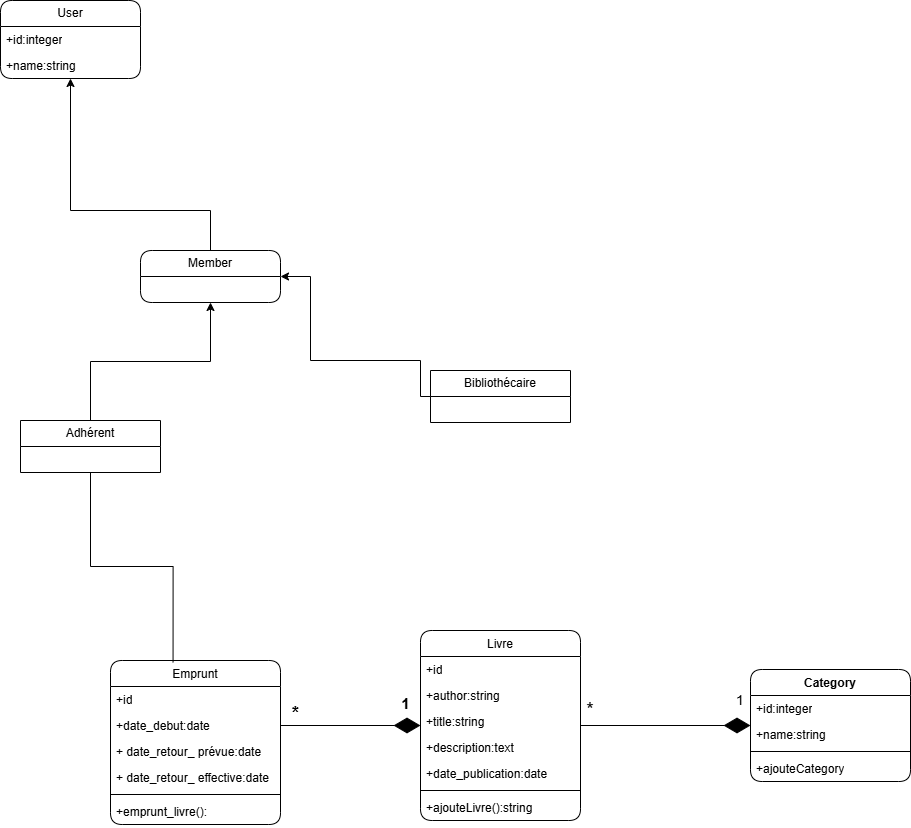

The diagram above was exported from draw.io. Its source (the exported page's mxGraphModel, read from the mxfile embedded in the PNG):
<mxGraphModel dx="1572" dy="2964" grid="1" gridSize="10" guides="1" tooltips="1" connect="1" arrows="1" fold="1" page="1" pageScale="1" pageWidth="2000" pageHeight="2000" math="0" shadow="0">
  <root>
    <mxCell id="0" />
    <mxCell id="1" parent="0" />
    <mxCell id="ujjzF5k-NtraMY110V-E-1" value="User" style="swimlane;fontStyle=0;childLayout=stackLayout;horizontal=1;startSize=26;fillColor=default;horizontalStack=0;resizeParent=1;resizeParentMax=0;resizeLast=0;collapsible=1;marginBottom=0;whiteSpace=wrap;html=1;gradientColor=none;swimlaneFillColor=default;rounded=1;" vertex="1" parent="1">
      <mxGeometry x="200" y="-10" width="140" height="78" as="geometry" />
    </mxCell>
    <mxCell id="ujjzF5k-NtraMY110V-E-2" value="+id:integer" style="text;strokeColor=none;fillColor=none;align=left;verticalAlign=top;spacingLeft=4;spacingRight=4;overflow=hidden;rotatable=0;points=[[0,0.5],[1,0.5]];portConstraint=eastwest;whiteSpace=wrap;html=1;" vertex="1" parent="ujjzF5k-NtraMY110V-E-1">
      <mxGeometry y="26" width="140" height="26" as="geometry" />
    </mxCell>
    <mxCell id="ujjzF5k-NtraMY110V-E-3" value="+name:string" style="text;strokeColor=none;fillColor=none;align=left;verticalAlign=top;spacingLeft=4;spacingRight=4;overflow=hidden;rotatable=0;points=[[0,0.5],[1,0.5]];portConstraint=eastwest;whiteSpace=wrap;html=1;" vertex="1" parent="ujjzF5k-NtraMY110V-E-1">
      <mxGeometry y="52" width="140" height="26" as="geometry" />
    </mxCell>
    <mxCell id="ujjzF5k-NtraMY110V-E-9" style="edgeStyle=orthogonalEdgeStyle;rounded=0;orthogonalLoop=1;jettySize=auto;html=1;" edge="1" parent="1" source="ujjzF5k-NtraMY110V-E-5" target="ujjzF5k-NtraMY110V-E-1">
      <mxGeometry relative="1" as="geometry">
        <Array as="points">
          <mxPoint x="410" y="200" />
          <mxPoint x="270" y="200" />
        </Array>
      </mxGeometry>
    </mxCell>
    <mxCell id="ujjzF5k-NtraMY110V-E-5" value="Member" style="swimlane;fontStyle=0;childLayout=stackLayout;horizontal=1;startSize=26;fillColor=default;horizontalStack=0;resizeParent=1;resizeParentMax=0;resizeLast=0;collapsible=1;marginBottom=0;whiteSpace=wrap;html=1;swimlaneFillColor=default;rounded=1;" vertex="1" parent="1">
      <mxGeometry x="340" y="240" width="140" height="52" as="geometry" />
    </mxCell>
    <mxCell id="ujjzF5k-NtraMY110V-E-36" value="&lt;font style=&quot;font-size: 14px;&quot;&gt;1&lt;/font&gt;" style="text;html=1;whiteSpace=wrap;strokeColor=none;fillColor=none;align=center;verticalAlign=middle;rounded=0;" vertex="1" parent="1">
      <mxGeometry x="930" y="680" width="20" height="20" as="geometry" />
    </mxCell>
    <mxCell id="ujjzF5k-NtraMY110V-E-37" value="&lt;font style=&quot;font-size: 19px;&quot;&gt;*&lt;/font&gt;" style="text;html=1;whiteSpace=wrap;strokeColor=none;fillColor=none;align=center;verticalAlign=middle;rounded=0;" vertex="1" parent="1">
      <mxGeometry x="780" y="690" width="20" height="20" as="geometry" />
    </mxCell>
    <mxCell id="ujjzF5k-NtraMY110V-E-39" value="&lt;span style=&quot;font-weight: 400;&quot;&gt;Emprunt&lt;/span&gt;" style="swimlane;fontStyle=1;align=center;verticalAlign=top;childLayout=stackLayout;horizontal=1;startSize=26;horizontalStack=0;resizeParent=1;resizeParentMax=0;resizeLast=0;collapsible=1;marginBottom=0;whiteSpace=wrap;html=1;swimlaneFillColor=default;rounded=1;" vertex="1" parent="1">
      <mxGeometry x="310" y="650" width="170" height="164" as="geometry" />
    </mxCell>
    <mxCell id="ujjzF5k-NtraMY110V-E-11" value="+id" style="text;strokeColor=none;fillColor=none;align=left;verticalAlign=top;spacingLeft=4;spacingRight=4;overflow=hidden;rotatable=0;points=[[0,0.5],[1,0.5]];portConstraint=eastwest;whiteSpace=wrap;html=1;swimlaneFillColor=default;" vertex="1" parent="ujjzF5k-NtraMY110V-E-39">
      <mxGeometry y="26" width="170" height="26" as="geometry" />
    </mxCell>
    <mxCell id="ujjzF5k-NtraMY110V-E-12" value="+date_debut:date" style="text;strokeColor=none;fillColor=none;align=left;verticalAlign=top;spacingLeft=4;spacingRight=4;overflow=hidden;rotatable=0;points=[[0,0.5],[1,0.5]];portConstraint=eastwest;whiteSpace=wrap;html=1;swimlaneFillColor=default;" vertex="1" parent="ujjzF5k-NtraMY110V-E-39">
      <mxGeometry y="52" width="170" height="26" as="geometry" />
    </mxCell>
    <mxCell id="ujjzF5k-NtraMY110V-E-66" value="+ date_retour_ prévue:date" style="text;strokeColor=none;fillColor=none;align=left;verticalAlign=top;spacingLeft=4;spacingRight=4;overflow=hidden;rotatable=0;points=[[0,0.5],[1,0.5]];portConstraint=eastwest;whiteSpace=wrap;html=1;" vertex="1" parent="ujjzF5k-NtraMY110V-E-39">
      <mxGeometry y="78" width="170" height="26" as="geometry" />
    </mxCell>
    <mxCell id="ujjzF5k-NtraMY110V-E-67" value="+ date_retour_ effective:date" style="text;strokeColor=none;fillColor=none;align=left;verticalAlign=top;spacingLeft=4;spacingRight=4;overflow=hidden;rotatable=0;points=[[0,0.5],[1,0.5]];portConstraint=eastwest;whiteSpace=wrap;html=1;" vertex="1" parent="ujjzF5k-NtraMY110V-E-39">
      <mxGeometry y="104" width="170" height="26" as="geometry" />
    </mxCell>
    <mxCell id="ujjzF5k-NtraMY110V-E-41" value="" style="line;strokeWidth=1;fillColor=none;align=left;verticalAlign=middle;spacingTop=-1;spacingLeft=3;spacingRight=3;rotatable=0;labelPosition=right;points=[];portConstraint=eastwest;strokeColor=inherit;" vertex="1" parent="ujjzF5k-NtraMY110V-E-39">
      <mxGeometry y="130" width="170" height="8" as="geometry" />
    </mxCell>
    <mxCell id="ujjzF5k-NtraMY110V-E-43" value="+emprunt_livre():" style="text;strokeColor=none;fillColor=none;align=left;verticalAlign=top;spacingLeft=4;spacingRight=4;overflow=hidden;rotatable=0;points=[[0,0.5],[1,0.5]];portConstraint=eastwest;whiteSpace=wrap;html=1;" vertex="1" parent="ujjzF5k-NtraMY110V-E-39">
      <mxGeometry y="138" width="170" height="26" as="geometry" />
    </mxCell>
    <mxCell id="ujjzF5k-NtraMY110V-E-48" value="&lt;span style=&quot;font-weight: 400;&quot;&gt;Livre&lt;/span&gt;" style="swimlane;fontStyle=1;align=center;verticalAlign=top;childLayout=stackLayout;horizontal=1;startSize=26;horizontalStack=0;resizeParent=1;resizeParentMax=0;resizeLast=0;collapsible=1;marginBottom=0;whiteSpace=wrap;html=1;rounded=1;swimlaneFillColor=default;" vertex="1" parent="1">
      <mxGeometry x="620" y="620" width="160" height="190" as="geometry" />
    </mxCell>
    <mxCell id="ujjzF5k-NtraMY110V-E-52" value="+id" style="text;strokeColor=none;fillColor=none;align=left;verticalAlign=top;spacingLeft=4;spacingRight=4;overflow=hidden;rotatable=0;points=[[0,0.5],[1,0.5]];portConstraint=eastwest;whiteSpace=wrap;html=1;" vertex="1" parent="ujjzF5k-NtraMY110V-E-48">
      <mxGeometry y="26" width="160" height="26" as="geometry" />
    </mxCell>
    <mxCell id="ujjzF5k-NtraMY110V-E-54" value="+author:string" style="text;strokeColor=none;fillColor=none;align=left;verticalAlign=top;spacingLeft=4;spacingRight=4;overflow=hidden;rotatable=0;points=[[0,0.5],[1,0.5]];portConstraint=eastwest;whiteSpace=wrap;html=1;" vertex="1" parent="ujjzF5k-NtraMY110V-E-48">
      <mxGeometry y="52" width="160" height="26" as="geometry" />
    </mxCell>
    <mxCell id="ujjzF5k-NtraMY110V-E-53" value="+title:string" style="text;strokeColor=none;fillColor=none;align=left;verticalAlign=top;spacingLeft=4;spacingRight=4;overflow=hidden;rotatable=0;points=[[0,0.5],[1,0.5]];portConstraint=eastwest;whiteSpace=wrap;html=1;" vertex="1" parent="ujjzF5k-NtraMY110V-E-48">
      <mxGeometry y="78" width="160" height="26" as="geometry" />
    </mxCell>
    <mxCell id="ujjzF5k-NtraMY110V-E-56" value="+description:text" style="text;strokeColor=none;fillColor=none;align=left;verticalAlign=top;spacingLeft=4;spacingRight=4;overflow=hidden;rotatable=0;points=[[0,0.5],[1,0.5]];portConstraint=eastwest;whiteSpace=wrap;html=1;" vertex="1" parent="ujjzF5k-NtraMY110V-E-48">
      <mxGeometry y="104" width="160" height="26" as="geometry" />
    </mxCell>
    <mxCell id="ujjzF5k-NtraMY110V-E-55" value="+date_publication:date" style="text;strokeColor=none;fillColor=none;align=left;verticalAlign=top;spacingLeft=4;spacingRight=4;overflow=hidden;rotatable=0;points=[[0,0.5],[1,0.5]];portConstraint=eastwest;whiteSpace=wrap;html=1;" vertex="1" parent="ujjzF5k-NtraMY110V-E-48">
      <mxGeometry y="130" width="160" height="26" as="geometry" />
    </mxCell>
    <mxCell id="ujjzF5k-NtraMY110V-E-50" value="" style="line;strokeWidth=1;fillColor=none;align=left;verticalAlign=middle;spacingTop=-1;spacingLeft=3;spacingRight=3;rotatable=0;labelPosition=right;points=[];portConstraint=eastwest;strokeColor=inherit;" vertex="1" parent="ujjzF5k-NtraMY110V-E-48">
      <mxGeometry y="156" width="160" height="8" as="geometry" />
    </mxCell>
    <mxCell id="ujjzF5k-NtraMY110V-E-51" value="+ajouteLivre():string" style="text;strokeColor=none;fillColor=none;align=left;verticalAlign=top;spacingLeft=4;spacingRight=4;overflow=hidden;rotatable=0;points=[[0,0.5],[1,0.5]];portConstraint=eastwest;whiteSpace=wrap;html=1;" vertex="1" parent="ujjzF5k-NtraMY110V-E-48">
      <mxGeometry y="164" width="160" height="26" as="geometry" />
    </mxCell>
    <mxCell id="ujjzF5k-NtraMY110V-E-59" value="Category" style="swimlane;fontStyle=1;align=center;verticalAlign=top;childLayout=stackLayout;horizontal=1;startSize=26;horizontalStack=0;resizeParent=1;resizeParentMax=0;resizeLast=0;collapsible=1;marginBottom=0;whiteSpace=wrap;html=1;swimlaneFillColor=default;rounded=1;" vertex="1" parent="1">
      <mxGeometry x="950" y="659" width="160" height="112" as="geometry" />
    </mxCell>
    <mxCell id="ujjzF5k-NtraMY110V-E-60" value="+id:integer" style="text;strokeColor=none;fillColor=none;align=left;verticalAlign=top;spacingLeft=4;spacingRight=4;overflow=hidden;rotatable=0;points=[[0,0.5],[1,0.5]];portConstraint=eastwest;whiteSpace=wrap;html=1;swimlaneFillColor=default;" vertex="1" parent="ujjzF5k-NtraMY110V-E-59">
      <mxGeometry y="26" width="160" height="26" as="geometry" />
    </mxCell>
    <mxCell id="ujjzF5k-NtraMY110V-E-63" value="+name:string&lt;div&gt;&lt;br&gt;&lt;/div&gt;" style="text;strokeColor=none;fillColor=none;align=left;verticalAlign=top;spacingLeft=4;spacingRight=4;overflow=hidden;rotatable=0;points=[[0,0.5],[1,0.5]];portConstraint=eastwest;whiteSpace=wrap;html=1;swimlaneFillColor=default;" vertex="1" parent="ujjzF5k-NtraMY110V-E-59">
      <mxGeometry y="52" width="160" height="26" as="geometry" />
    </mxCell>
    <mxCell id="ujjzF5k-NtraMY110V-E-61" value="" style="line;strokeWidth=1;fillColor=none;align=left;verticalAlign=middle;spacingTop=-1;spacingLeft=3;spacingRight=3;rotatable=0;labelPosition=right;points=[];portConstraint=eastwest;strokeColor=inherit;swimlaneFillColor=default;" vertex="1" parent="ujjzF5k-NtraMY110V-E-59">
      <mxGeometry y="78" width="160" height="8" as="geometry" />
    </mxCell>
    <mxCell id="ujjzF5k-NtraMY110V-E-62" value="+ajouteCategory" style="text;strokeColor=none;fillColor=none;align=left;verticalAlign=top;spacingLeft=4;spacingRight=4;overflow=hidden;rotatable=0;points=[[0,0.5],[1,0.5]];portConstraint=eastwest;whiteSpace=wrap;html=1;swimlaneFillColor=default;" vertex="1" parent="ujjzF5k-NtraMY110V-E-59">
      <mxGeometry y="86" width="160" height="26" as="geometry" />
    </mxCell>
    <mxCell id="ujjzF5k-NtraMY110V-E-64" value="&lt;font style=&quot;font-size: 18px;&quot;&gt;*&lt;/font&gt;" style="text;align=center;fontStyle=1;verticalAlign=middle;spacingLeft=3;spacingRight=3;strokeColor=none;rotatable=0;points=[[0,0.5],[1,0.5]];portConstraint=eastwest;html=1;" vertex="1" parent="1">
      <mxGeometry x="480" y="690" width="30" height="26" as="geometry" />
    </mxCell>
    <mxCell id="ujjzF5k-NtraMY110V-E-65" value="&lt;font style=&quot;font-size: 15px;&quot;&gt;1&lt;/font&gt;" style="text;align=center;fontStyle=1;verticalAlign=middle;spacingLeft=3;spacingRight=3;strokeColor=none;rotatable=0;points=[[0,0.5],[1,0.5]];portConstraint=eastwest;html=1;" vertex="1" parent="1">
      <mxGeometry x="590" y="680" width="30" height="26" as="geometry" />
    </mxCell>
    <mxCell id="ujjzF5k-NtraMY110V-E-69" value="" style="endArrow=diamondThin;endFill=1;endSize=24;html=1;rounded=0;exitX=1;exitY=0.5;exitDx=0;exitDy=0;" edge="1" parent="1" source="ujjzF5k-NtraMY110V-E-12" target="ujjzF5k-NtraMY110V-E-48">
      <mxGeometry width="160" relative="1" as="geometry">
        <mxPoint x="500" y="620" as="sourcePoint" />
        <mxPoint x="710" y="500" as="targetPoint" />
        <Array as="points" />
      </mxGeometry>
    </mxCell>
    <mxCell id="ujjzF5k-NtraMY110V-E-70" value="" style="endArrow=diamondThin;endFill=1;endSize=24;html=1;rounded=0;" edge="1" parent="1" source="ujjzF5k-NtraMY110V-E-48" target="ujjzF5k-NtraMY110V-E-59">
      <mxGeometry width="160" relative="1" as="geometry">
        <mxPoint x="785" y="650" as="sourcePoint" />
        <mxPoint x="900" y="650" as="targetPoint" />
        <Array as="points" />
      </mxGeometry>
    </mxCell>
    <mxCell id="ujjzF5k-NtraMY110V-E-76" style="edgeStyle=orthogonalEdgeStyle;rounded=0;orthogonalLoop=1;jettySize=auto;html=1;" edge="1" parent="1" source="ujjzF5k-NtraMY110V-E-71" target="ujjzF5k-NtraMY110V-E-5">
      <mxGeometry relative="1" as="geometry">
        <mxPoint x="959.9200000000003" y="229.07692307692287" as="sourcePoint" />
        <mxPoint x="709.9969230769232" y="179.99999999999955" as="targetPoint" />
        <Array as="points">
          <mxPoint x="620" y="350" />
          <mxPoint x="510" y="350" />
          <mxPoint x="510" y="266" />
        </Array>
      </mxGeometry>
    </mxCell>
    <mxCell id="ujjzF5k-NtraMY110V-E-71" value="Bibliothécaire" style="swimlane;fontStyle=0;childLayout=stackLayout;horizontal=1;startSize=26;fillColor=none;horizontalStack=0;resizeParent=1;resizeParentMax=0;resizeLast=0;collapsible=1;marginBottom=0;whiteSpace=wrap;html=1;" vertex="1" parent="1">
      <mxGeometry x="630" y="360" width="140" height="52" as="geometry" />
    </mxCell>
    <mxCell id="ujjzF5k-NtraMY110V-E-81" style="edgeStyle=orthogonalEdgeStyle;rounded=0;orthogonalLoop=1;jettySize=auto;html=1;" edge="1" parent="1" source="ujjzF5k-NtraMY110V-E-77" target="ujjzF5k-NtraMY110V-E-5">
      <mxGeometry relative="1" as="geometry" />
    </mxCell>
    <mxCell id="ujjzF5k-NtraMY110V-E-77" value="Adhérent" style="swimlane;fontStyle=0;childLayout=stackLayout;horizontal=1;startSize=26;fillColor=none;horizontalStack=0;resizeParent=1;resizeParentMax=0;resizeLast=0;collapsible=1;marginBottom=0;whiteSpace=wrap;html=1;" vertex="1" parent="1">
      <mxGeometry x="220" y="410" width="140" height="52" as="geometry" />
    </mxCell>
    <mxCell id="ujjzF5k-NtraMY110V-E-85" value="" style="endArrow=none;html=1;edgeStyle=orthogonalEdgeStyle;rounded=0;entryX=0.368;entryY=0.011;entryDx=0;entryDy=0;entryPerimeter=0;" edge="1" parent="1" source="ujjzF5k-NtraMY110V-E-77" target="ujjzF5k-NtraMY110V-E-39">
      <mxGeometry relative="1" as="geometry">
        <mxPoint x="330" y="580" as="sourcePoint" />
        <mxPoint x="490" y="580" as="targetPoint" />
      </mxGeometry>
    </mxCell>
  </root>
</mxGraphModel>